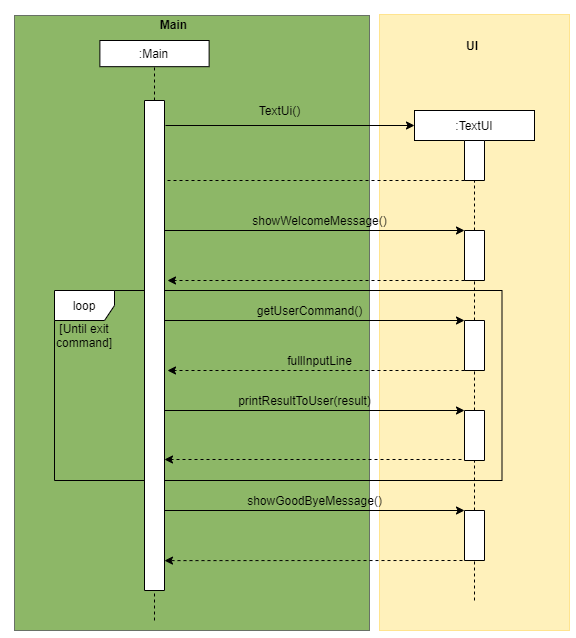

The diagram above was exported from draw.io. Its source (the exported page's mxGraphModel, read from the mxfile embedded in the PNG):
<mxGraphModel dx="1376" dy="2486" grid="1" gridSize="10" guides="1" tooltips="1" connect="1" arrows="1" fold="1" page="1" pageScale="1" pageWidth="850" pageHeight="1100" math="0" shadow="0">
  <root>
    <mxCell id="0" />
    <mxCell id="1" parent="0" />
    <mxCell id="2" value="" style="group;strokeColor=#36393d;opacity=65;fillColor=#509116;" vertex="1" connectable="0" parent="1">
      <mxGeometry x="110" y="-805" width="355" height="615" as="geometry" />
    </mxCell>
    <mxCell id="3" value="" style="group" vertex="1" connectable="0" parent="2">
      <mxGeometry width="354.99999999999994" height="540.8510638297872" as="geometry" />
    </mxCell>
    <mxCell id="4" value="&lt;b&gt;Main&lt;/b&gt;" style="text;html=1;strokeColor=none;fillColor=none;align=center;verticalAlign=middle;whiteSpace=wrap;rounded=0;opacity=50;" vertex="1" parent="3">
      <mxGeometry x="120.9164934164934" y="0.0029078014184401703" width="76.75675675675676" height="18.028368794326237" as="geometry" />
    </mxCell>
    <mxCell id="5" value=":Main" style="rounded=0;whiteSpace=wrap;html=1;" vertex="1" parent="2">
      <mxGeometry x="85.38948717948718" y="25.002553191489355" width="109.23076923076923" height="26.17021276595744" as="geometry" />
    </mxCell>
    <mxCell id="6" value="" style="rounded=0;whiteSpace=wrap;html=1;opacity=65;strokeColor=#FFD966;fillColor=#FFEA96;" vertex="1" parent="1">
      <mxGeometry x="475" y="-806" width="190" height="616" as="geometry" />
    </mxCell>
    <mxCell id="7" value="loop" style="shape=umlFrame;whiteSpace=wrap;html=1;" vertex="1" parent="1">
      <mxGeometry x="150" y="-530" width="447.5" height="190" as="geometry" />
    </mxCell>
    <mxCell id="8" value=":TextUI" style="rounded=0;whiteSpace=wrap;html=1;" vertex="1" parent="1">
      <mxGeometry x="510" y="-710" width="120" height="30" as="geometry" />
    </mxCell>
    <mxCell id="9" value="" style="rounded=0;whiteSpace=wrap;html=1;direction=south;" vertex="1" parent="1">
      <mxGeometry x="560" y="-590" width="20" height="50" as="geometry" />
    </mxCell>
    <mxCell id="10" value="" style="endArrow=classic;html=1;entryX=0;entryY=0.5;entryDx=0;entryDy=0;" edge="1" target="8" parent="1">
      <mxGeometry x="150" y="-790" width="50" height="50" as="geometry">
        <mxPoint x="261" y="-695.0000000000002" as="sourcePoint" />
        <mxPoint x="370" y="-720" as="targetPoint" />
      </mxGeometry>
    </mxCell>
    <mxCell id="11" value="" style="endArrow=classic;html=1;dashed=1;exitX=1;exitY=1;exitDx=0;exitDy=0;" edge="1" source="17" parent="1">
      <mxGeometry x="150" y="-790" width="50" height="50" as="geometry">
        <mxPoint x="415" y="-640" as="sourcePoint" />
        <mxPoint x="249.99999999999977" y="-640.0000000000002" as="targetPoint" />
      </mxGeometry>
    </mxCell>
    <mxCell id="12" value="TextUi()" style="text;html=1;align=center;verticalAlign=middle;resizable=0;points=[];autosize=1;" vertex="1" parent="1">
      <mxGeometry x="345" y="-720" width="60" height="20" as="geometry" />
    </mxCell>
    <mxCell id="13" value="" style="endArrow=classic;html=1;entryX=0;entryY=1;entryDx=0;entryDy=0;" edge="1" target="9" parent="1">
      <mxGeometry x="150" y="-790" width="50" height="50" as="geometry">
        <mxPoint x="249.99999999999977" y="-590.0000000000002" as="sourcePoint" />
        <mxPoint x="420" y="-589.9999999999993" as="targetPoint" />
      </mxGeometry>
    </mxCell>
    <mxCell id="14" value="showWelcomeMessage()" style="text;html=1;align=center;verticalAlign=middle;resizable=0;points=[];autosize=1;" vertex="1" parent="1">
      <mxGeometry x="340" y="-610" width="150" height="20" as="geometry" />
    </mxCell>
    <mxCell id="15" value="" style="endArrow=classic;html=1;exitX=1;exitY=1;exitDx=0;exitDy=0;dashed=1;verticalAlign=bottom;" edge="1" source="9" parent="1">
      <mxGeometry x="150" y="-790" width="50" height="50" as="geometry">
        <mxPoint x="420" y="-6.821210263296962e-13" as="sourcePoint" />
        <mxPoint x="263" y="-540.0000000000002" as="targetPoint" />
        <mxPoint as="offset" />
      </mxGeometry>
    </mxCell>
    <mxCell id="16" style="edgeStyle=orthogonalEdgeStyle;rounded=0;orthogonalLoop=1;jettySize=auto;html=1;exitX=0.5;exitY=1;exitDx=0;exitDy=0;dashed=1;" edge="1" parent="1">
      <mxGeometry x="150" y="-790" as="geometry">
        <mxPoint x="359.9999999999998" y="-480.0000000000002" as="sourcePoint" />
        <mxPoint x="359.9999999999998" y="-480.0000000000002" as="targetPoint" />
      </mxGeometry>
    </mxCell>
    <mxCell id="17" value="" style="rounded=0;whiteSpace=wrap;html=1;direction=south;" vertex="1" parent="1">
      <mxGeometry x="560" y="-680" width="20" height="40" as="geometry" />
    </mxCell>
    <mxCell id="18" value="" style="endArrow=none;dashed=1;html=1;entryX=0.5;entryY=1;entryDx=0;entryDy=0;" edge="1" source="17" target="8" parent="1">
      <mxGeometry x="150" y="-790" width="50" height="50" as="geometry">
        <mxPoint x="430" y="-50" as="sourcePoint" />
        <mxPoint x="640" y="-460" as="targetPoint" />
      </mxGeometry>
    </mxCell>
    <mxCell id="19" value="" style="endArrow=none;dashed=1;html=1;entryX=1;entryY=0.5;entryDx=0;entryDy=0;exitX=0;exitY=0.5;exitDx=0;exitDy=0;" edge="1" source="9" target="17" parent="1">
      <mxGeometry x="150" y="-790" width="50" height="50" as="geometry">
        <mxPoint x="430" y="20" as="sourcePoint" />
        <mxPoint x="430" y="-710" as="targetPoint" />
      </mxGeometry>
    </mxCell>
    <mxCell id="20" value="" style="endArrow=none;dashed=1;html=1;entryX=1;entryY=0.5;entryDx=0;entryDy=0;" edge="1" source="24" target="9" parent="1">
      <mxGeometry x="150" y="-790" width="50" height="50" as="geometry">
        <mxPoint x="570" y="-165" as="sourcePoint" />
        <mxPoint x="920" y="-380" as="targetPoint" />
      </mxGeometry>
    </mxCell>
    <mxCell id="21" value="" style="rounded=0;whiteSpace=wrap;html=1;direction=south;" vertex="1" parent="1">
      <mxGeometry x="240" y="-720" width="20" height="490" as="geometry" />
    </mxCell>
    <mxCell id="22" value="" style="endArrow=none;dashed=1;html=1;entryX=0.5;entryY=1;entryDx=0;entryDy=0;" edge="1" source="21" target="5" parent="1">
      <mxGeometry x="150" y="-790" width="50" height="50" as="geometry">
        <mxPoint x="250" y="-230" as="sourcePoint" />
        <mxPoint x="250" y="-720" as="targetPoint" />
      </mxGeometry>
    </mxCell>
    <mxCell id="23" value="" style="endArrow=none;dashed=1;html=1;entryX=1;entryY=0.5;entryDx=0;entryDy=0;" edge="1" target="21" parent="1">
      <mxGeometry x="150" y="-790" width="50" height="50" as="geometry">
        <mxPoint x="249.99999999999977" y="-200" as="sourcePoint" />
        <mxPoint x="250" y="-760" as="targetPoint" />
      </mxGeometry>
    </mxCell>
    <mxCell id="24" value="" style="rounded=0;whiteSpace=wrap;html=1;direction=south;" vertex="1" parent="1">
      <mxGeometry x="560" y="-500" width="20" height="50" as="geometry" />
    </mxCell>
    <mxCell id="25" value="" style="endArrow=none;dashed=1;html=1;entryX=1;entryY=0.5;entryDx=0;entryDy=0;" edge="1" source="30" target="24" parent="1">
      <mxGeometry x="150" y="-790" width="50" height="50" as="geometry">
        <mxPoint x="570" y="-240" as="sourcePoint" />
        <mxPoint x="570" y="-540" as="targetPoint" />
      </mxGeometry>
    </mxCell>
    <mxCell id="26" value="" style="endArrow=classic;html=1;entryX=0;entryY=1;entryDx=0;entryDy=0;" edge="1" parent="1">
      <mxGeometry x="150" y="-790" width="50" height="50" as="geometry">
        <mxPoint x="259.9999999999998" y="-500.0000000000002" as="sourcePoint" />
        <mxPoint x="559.9999999999998" y="-500.0000000000002" as="targetPoint" />
      </mxGeometry>
    </mxCell>
    <mxCell id="27" value="getUserCommand()" style="text;html=1;align=center;verticalAlign=middle;resizable=0;points=[];autosize=1;" vertex="1" parent="1">
      <mxGeometry x="345" y="-520" width="120" height="20" as="geometry" />
    </mxCell>
    <mxCell id="28" value="" style="endArrow=classic;html=1;exitX=1;exitY=1;exitDx=0;exitDy=0;dashed=1;verticalAlign=bottom;" edge="1" parent="1">
      <mxGeometry x="150" y="-790" width="50" height="50" as="geometry">
        <mxPoint x="559.9999999999998" y="-450.0000000000002" as="sourcePoint" />
        <mxPoint x="263" y="-450.0000000000002" as="targetPoint" />
        <mxPoint as="offset" />
      </mxGeometry>
    </mxCell>
    <mxCell id="29" value="fullInputLine" style="text;html=1;align=center;verticalAlign=middle;resizable=0;points=[];autosize=1;" vertex="1" parent="1">
      <mxGeometry x="375" y="-470" width="80" height="20" as="geometry" />
    </mxCell>
    <mxCell id="30" value="" style="rounded=0;whiteSpace=wrap;html=1;direction=south;" vertex="1" parent="1">
      <mxGeometry x="560" y="-410" width="20" height="50" as="geometry" />
    </mxCell>
    <mxCell id="31" value="" style="endArrow=none;dashed=1;html=1;entryX=1;entryY=0.5;entryDx=0;entryDy=0;" edge="1" target="30" parent="1">
      <mxGeometry x="150" y="-790" width="50" height="50" as="geometry">
        <mxPoint x="569.9999999999998" y="-220" as="sourcePoint" />
        <mxPoint x="570" y="-450" as="targetPoint" />
      </mxGeometry>
    </mxCell>
    <mxCell id="32" value="" style="endArrow=classic;html=1;entryX=0;entryY=1;entryDx=0;entryDy=0;" edge="1" parent="1">
      <mxGeometry x="150" y="-790" width="50" height="50" as="geometry">
        <mxPoint x="259.9999999999998" y="-410" as="sourcePoint" />
        <mxPoint x="559.9999999999998" y="-410" as="targetPoint" />
      </mxGeometry>
    </mxCell>
    <mxCell id="33" value="printResultToUser(result)" style="text;html=1;align=center;verticalAlign=middle;resizable=0;points=[];autosize=1;" vertex="1" parent="1">
      <mxGeometry x="325" y="-430" width="150" height="20" as="geometry" />
    </mxCell>
    <mxCell id="34" value="" style="endArrow=classic;html=1;exitX=1;exitY=1;exitDx=0;exitDy=0;dashed=1;verticalAlign=bottom;" edge="1" parent="1">
      <mxGeometry x="150" y="-790" width="50" height="50" as="geometry">
        <mxPoint x="557" y="-361" as="sourcePoint" />
        <mxPoint x="259.9999999999998" y="-361" as="targetPoint" />
        <mxPoint as="offset" />
      </mxGeometry>
    </mxCell>
    <mxCell id="35" value="[Until exit command]" style="text;html=1;strokeColor=none;fillColor=none;align=center;verticalAlign=middle;whiteSpace=wrap;rounded=0;" vertex="1" parent="1">
      <mxGeometry x="160" y="-495" width="40" height="20" as="geometry" />
    </mxCell>
    <mxCell id="36" value="" style="endArrow=classic;html=1;entryX=0;entryY=1;entryDx=0;entryDy=0;" edge="1" parent="1">
      <mxGeometry x="150" y="-790" width="50" height="50" as="geometry">
        <mxPoint x="259.9999999999998" y="-310" as="sourcePoint" />
        <mxPoint x="559.9999999999998" y="-310" as="targetPoint" />
      </mxGeometry>
    </mxCell>
    <mxCell id="37" value="" style="rounded=0;whiteSpace=wrap;html=1;direction=south;" vertex="1" parent="1">
      <mxGeometry x="560" y="-310" width="20" height="50" as="geometry" />
    </mxCell>
    <mxCell id="38" value="" style="endArrow=classic;html=1;exitX=1;exitY=1;exitDx=0;exitDy=0;dashed=1;verticalAlign=bottom;entryX=0.939;entryY=0;entryDx=0;entryDy=0;entryPerimeter=0;" edge="1" target="21" parent="1">
      <mxGeometry x="150" y="-790" width="50" height="50" as="geometry">
        <mxPoint x="564.0000000000002" y="-260" as="sourcePoint" />
        <mxPoint x="267" y="-260" as="targetPoint" />
        <mxPoint as="offset" />
      </mxGeometry>
    </mxCell>
    <mxCell id="39" value="showGoodByeMessage()" style="text;html=1;align=center;verticalAlign=middle;resizable=0;points=[];autosize=1;" vertex="1" parent="1">
      <mxGeometry x="335" y="-330" width="150" height="20" as="geometry" />
    </mxCell>
    <mxCell id="40" value="&lt;div style=&quot;text-align: center&quot;&gt;&lt;span&gt;&lt;font face=&quot;helvetica&quot;&gt;&lt;b&gt;UI&lt;/b&gt;&lt;/font&gt;&lt;/span&gt;&lt;/div&gt;" style="text;whiteSpace=wrap;html=1;" vertex="1" parent="1">
      <mxGeometry x="560" y="-788.5" width="30" height="28.5" as="geometry" />
    </mxCell>
  </root>
</mxGraphModel>